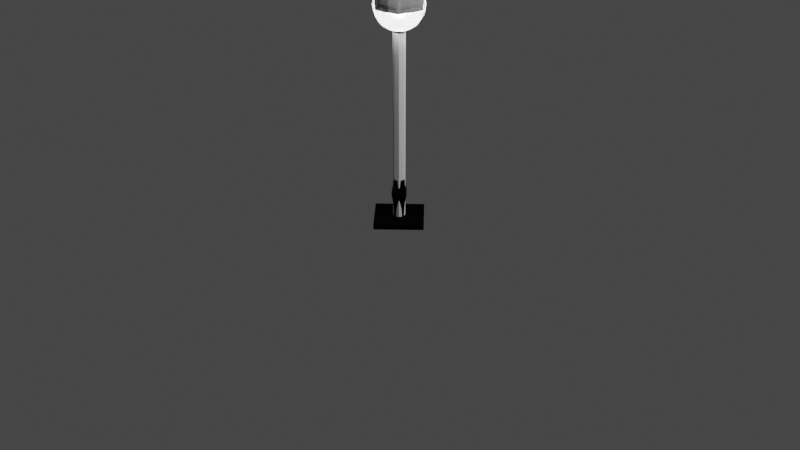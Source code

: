 # Source: Farol02.blend  (saved by Blender 3.6.13; exported with 4.5.12 LTS)
import bpy
from mathutils import Matrix  # noqa: F401  (used for matrix-valued properties, if any)

bpy.ops.wm.read_factory_settings(use_empty=True)
scene = bpy.context.scene
scene.name = 'Scene'

# ---- collections
col_collection = bpy.data.collections.new('Collection'); scene.collection.children.link(col_collection)
col_farol = bpy.data.collections.new('Farol'); scene.collection.children.link(col_farol)

# ---- materials (node trees are filled in below, after node groups)
mat_baseyposte = bpy.data.materials.new('BaseYPoste')
mat_baseyposte.alpha_threshold = 0.0
mat_baseyposte.use_transparent_shadow = False
mat_baseyposte.roughness = 0.5
mat_baseyposte.line_color = (0.0, 0.0, 0.0, 1.0)
mat_base_farol = bpy.data.materials.new('Base_Farol')
mat_base_farol.use_transparent_shadow = False
mat_vidrio = bpy.data.materials.new('Vidrio')
mat_vidrio.use_transparent_shadow = False
mat_vidrio.use_raytrace_refraction = True
mat_vidrio.use_screen_refraction = True
mat_vidrio.thickness_mode = 'SLAB'

# ---- material node trees
mat_baseyposte.use_nodes = True; mat_baseyposte.node_tree.nodes.clear()
_N = mat_baseyposte.node_tree.nodes; _L = mat_baseyposte.node_tree.links
n0 = _N.new('ShaderNodeOutputMaterial'); n0.name = 'Material Output'; n0.location = (300, 300)
n1 = _N.new('ShaderNodeBsdfPrincipled'); n1.name = 'Principled BSDF'; n1.location = (10, 300)
n1.distribution = 'GGX'
n1.subsurface_method = 'RANDOM_WALK_SKIN'
n1.inputs[0].default_value = (0.0, 0.0, 0.0, 1.0)
n1.inputs[1].default_value = 0.5
n1.inputs[3].default_value = 1.45
n1.inputs[13].default_value = 0.2
n1.inputs[27].default_value = (0.0, 0.0, 0.0, 1.0)
n1.inputs[28].default_value = 1.0
_L.new(n1.outputs[0], n0.inputs[0])
n0.is_active_output = True
mat_base_farol.use_nodes = True; mat_base_farol.node_tree.nodes.clear()
_N = mat_base_farol.node_tree.nodes; _L = mat_base_farol.node_tree.links
n0 = _N.new('ShaderNodeBsdfPrincipled'); n0.name = 'Principled BSDF'; n0.location = (10, 300)
n0.distribution = 'GGX'
n0.subsurface_method = 'RANDOM_WALK_SKIN'
n0.inputs[0].default_value = (0.0, 0.0, 0.0, 1.0)
n0.inputs[1].default_value = 0.9724
n0.inputs[3].default_value = 1.45
n0.inputs[13].default_value = 0.2
n0.inputs[27].default_value = (0.0, 0.0, 0.0, 1.0)
n0.inputs[28].default_value = 1.0
n1 = _N.new('ShaderNodeOutputMaterial'); n1.name = 'Material Output'; n1.location = (300, 300)
_L.new(n0.outputs[0], n1.inputs[0])
n1.is_active_output = True
mat_vidrio.use_nodes = True; mat_vidrio.node_tree.nodes.clear()
_N = mat_vidrio.node_tree.nodes; _L = mat_vidrio.node_tree.links
n0 = _N.new('ShaderNodeBsdfPrincipled'); n0.name = 'Principled BSDF'; n0.location = (10, 300)
n0.distribution = 'GGX'
n0.subsurface_method = 'RANDOM_WALK_SKIN'
n0.inputs[0].default_value = (1.0, 1.0, 1.0, 1.0)
n0.inputs[2].default_value = 0.0
n0.inputs[3].default_value = 1.45
n0.inputs[13].default_value = 0.0
n0.inputs[18].default_value = 0.75
n0.inputs[20].default_value = 0.02
n0.inputs[27].default_value = (0.0, 0.0, 0.0, 1.0)
n0.inputs[28].default_value = 1.0
n1 = _N.new('ShaderNodeOutputMaterial'); n1.name = 'Material Output'; n1.location = (300, 300)
n2 = _N.new('ShaderNodeValue'); n2.name = 'Value'; n2.location = (300, 140)
n2.outputs[0].default_value = 0.0
_L.new(n0.outputs[0], n1.inputs[0])
_L.new(n2.outputs[0], n1.inputs[3])
n1.is_active_output = True

# ---- world
world_world = bpy.data.worlds.new('World'); scene.world = world_world
world_world.use_nodes = True; world_world.node_tree.nodes.clear()
_N = world_world.node_tree.nodes; _L = world_world.node_tree.links
n0 = _N.new('ShaderNodeOutputWorld'); n0.name = 'World Output'; n0.location = (300, 300)
n1 = _N.new('ShaderNodeBackground'); n1.name = 'Background'; n1.location = (10, 300)
n1.inputs[0].default_value = (0.05088, 0.05088, 0.05088, 1.0)
_L.new(n1.outputs[0], n0.inputs[0])
n0.is_active_output = True
world_world.color = (0.05088, 0.05088, 0.05088)
world_world.use_sun_shadow = False
world_world.sun_shadow_jitter_overblur = 0.0

# ---- cameras
cam_camera = bpy.data.cameras.new('Camera')
cam_camera.clip_end = 100.0
cam_camera.ortho_scale = 7.314

# ---- lights
light_light = bpy.data.lights.new('Light', 'POINT')
light_light.transmission_factor = 0.0
light_light.energy = 1000.0
light_light.shadow_soft_size = 0.1
light_light.shadow_maximum_resolution = 0.006
light_light.use_absolute_resolution = True
light_point = bpy.data.lights.new('Point', 'POINT')
light_point.transmission_factor = 0.0
light_point.use_shadow = False
light_point.energy = 40.0
light_point.shadow_maximum_resolution = 0.006
light_point.use_absolute_resolution = True

# ---- meshes
me_cube = bpy.data.meshes.new('Cube')
me_cube.from_pydata([(0.0, 0.3536, 0.0), (0.3536, 0.0, 0.05), (-0.3536, 0.0, 0.0), (0.0, -0.3536, 0.0), (0.3536, 0.0, 0.0), (0.0, 0.3536, 0.05), (0.0, -0.3536, 0.05), (-0.3536, 0.0, 0.05)], [], [(2, 0, 4, 3), (3, 6, 7, 2), (0, 5, 1, 4), (4, 1, 6, 3), (2, 7, 5, 0), (7, 6, 1, 5)])
_uv = me_cube.uv_layers.new(name='UVMap')
_uv.uv.foreach_set('vector', [0.125, 0.5, 0.375, 0.5, 0.375, 0.75, 0.125, 0.75, 0.125, 0.75, 0.125, 0.75, 0.125, 0.5, 0.125, 0.5, 0.375, 0.5, 0.375, 0.5, 0.375, 0.75, 0.375, 0.75, 0.375, 0.75, 0.375, 0.75, 0.125, 0.75, 0.125, 0.75, 0.125, 0.5, 0.125, 0.5, 0.375, 0.5, 0.375, 0.5, 0.125, 0.5, 0.125, 0.75, 0.375, 0.75, 0.375, 0.5])
me_cube.materials.append(mat_baseyposte)
me_cube.use_mirror_vertex_groups = False
me_cube.update()
me_circle_001 = bpy.data.meshes.new('Circle.001')
me_circle_001.from_pydata([(-1.397e-09, 0.0625, 0.0), (-0.04419, 0.04419, 0.0), (-0.0625, 0.0, 0.0), (-0.04419, -0.04419, 0.0), (-1.397e-09, -0.0625, 0.0), (0.04419, -0.04419, 0.0), (0.0625, 0.0, 0.0), (0.04419, 0.04419, 0.0), (-1.397e-09, 0.0625, 2.0), (-0.04419, 0.04419, 2.0), (-0.0625, 0.0, 2.0), (-0.04419, -0.04419, 2.0), (-1.397e-09, -0.0625, 2.0), (0.04419, -0.04419, 2.0), (0.0625, 0.0, 2.0), (0.04419, 0.04419, 2.0), (-1.676e-09, 0.075, 2.0), (-0.05303, 0.05303, 2.0), (-0.075, 0.0, 2.0), (-0.05303, -0.05303, 2.0), (-1.676e-09, -0.075, 2.0), (0.05303, -0.05303, 2.0), (0.075, 0.0, 2.0), (0.05303, 0.05303, 2.0), (-1.676e-09, 0.075, 2.05), (-0.05303, 0.05303, 2.05), (-0.075, 0.0, 2.05), (-0.05303, -0.05303, 2.05), (-1.676e-09, -0.075, 2.05), (0.05303, -0.05303, 2.05), (0.075, 0.0, 2.05), (0.05303, 0.05303, 2.05), (-6.054e-10, 0.0375, 2.075), (-0.02652, 0.02652, 2.075), (-0.0375, 0.0, 2.075), (-0.02652, -0.02652, 2.075), (-6.054e-10, -0.0375, 2.075), (0.02652, -0.02652, 2.075), (0.0375, 0.0, 2.075), (0.02652, 0.02652, 2.075), (-6.054e-10, 0.0375, 2.125), (-0.02652, 0.02652, 2.125), (-0.0375, 0.0, 2.125), (-0.02652, -0.02652, 2.125), (-6.054e-10, -0.0375, 2.125), (0.02652, -0.02652, 2.125), (0.0375, 0.0, 2.125), (0.02652, 0.02652, 2.125), (-1.863e-09, 0.09375, 2.175), (-0.06629, 0.06629, 2.175), (-0.09375, 0.0, 2.175), (-0.06629, -0.06629, 2.175), (-1.863e-09, -0.09375, 2.175), (0.06629, -0.06629, 2.175), (0.09375, 0.0, 2.175), (0.06629, 0.06629, 2.175)], [], [(2, 10, 9, 1), (7, 15, 14, 6), (5, 13, 12, 4), (3, 11, 10, 2), (1, 9, 8, 0), (0, 8, 15, 7), (6, 14, 13, 5), (4, 12, 11, 3), (1, 0, 7, 6, 5, 4, 3, 2), (14, 15, 23, 22), (12, 13, 21, 20), (10, 11, 19, 18), (8, 9, 17, 16), (15, 8, 16, 23), (13, 14, 22, 21), (11, 12, 20, 19), (9, 10, 18, 17), (22, 23, 31, 30), (20, 21, 29, 28), (18, 19, 27, 26), (16, 17, 25, 24), (23, 16, 24, 31), (21, 22, 30, 29), (19, 20, 28, 27), (17, 18, 26, 25), (27, 28, 36, 35), (25, 26, 34, 33), (30, 31, 39, 38), (28, 29, 37, 36), (26, 27, 35, 34), (24, 25, 33, 32), (31, 24, 32, 39), (29, 30, 38, 37), (39, 32, 40, 47), (37, 38, 46, 45), (35, 36, 44, 43), (33, 34, 42, 41), (38, 39, 47, 46), (36, 37, 45, 44), (34, 35, 43, 42), (32, 33, 41, 40), (40, 41, 49, 48), (47, 40, 48, 55), (45, 46, 54, 53), (43, 44, 52, 51), (41, 42, 50, 49), (46, 47, 55, 54), (44, 45, 53, 52), (42, 43, 51, 50), (49, 50, 51, 52, 53, 54, 55, 48)])
_uv = me_circle_001.uv_layers.new(name='UVMap')
_uv.uv.foreach_set('vector', [0.0, 0.0, 0.0, 0.0, 0.0, 0.0, 0.0, 0.0, 0.0, 0.0, 0.0, 0.0, 0.0, 0.0, 0.0, 0.0, 0.0, 0.0, 0.0, 0.0, 0.0, 0.0, 0.0, 0.0, 0.0, 0.0, 0.0, 0.0, 0.0, 0.0, 0.0, 0.0, 0.0, 0.0, 0.0, 0.0, 0.0, 0.0, 0.0, 0.0, 0.0, 0.0, 0.0, 0.0, 0.0, 0.0, 0.0, 0.0, 0.0, 0.0, 0.0, 0.0, 0.0, 0.0, 0.0, 0.0, 0.0, 0.0, 0.0, 0.0, 0.0, 0.0, 0.0, 0.0, 0.0, 0.0, 0.0, 0.0, 0.0, 0.0, 0.0, 0.0, 0.0, 0.0, 0.0, 0.0, 0.0, 0.0, 0.0, 0.0, 0.0, 0.0, 0.0, 0.0, 0.0, 0.0, 0.0, 0.0, 0.0, 0.0, 0.0, 0.0, 0.0, 0.0, 0.0, 0.0, 0.0, 0.0, 0.0, 0.0, 0.0, 0.0, 0.0, 0.0, 0.0, 0.0, 0.0, 0.0, 0.0, 0.0, 0.0, 0.0, 0.0, 0.0, 0.0, 0.0, 0.0, 0.0, 0.0, 0.0, 0.0, 0.0, 0.0, 0.0, 0.0, 0.0, 0.0, 0.0, 0.0, 0.0, 0.0, 0.0, 0.0, 0.0, 0.0, 0.0, 0.0, 0.0, 0.0, 0.0, 0.0, 0.0, 0.0, 0.0, 0.0, 0.0, 0.0, 0.0, 0.0, 0.0, 0.0, 0.0, 0.0, 0.0, 0.0, 0.0, 0.0, 0.0, 0.0, 0.0, 0.0, 0.0, 0.0, 0.0, 0.0, 0.0, 0.0, 0.0, 0.0, 0.0, 0.0, 0.0, 0.0, 0.0, 0.0, 0.0, 0.0, 0.0, 0.0, 0.0, 0.0, 0.0, 0.0, 0.0, 0.0, 0.0, 0.0, 0.0, 0.0, 0.0, 0.0, 0.0, 0.0, 0.0, 0.0, 0.0, 0.0, 0.0, 0.0, 0.0, 0.0, 0.0, 0.0, 0.0, 0.0, 0.0, 0.0, 0.0, 0.0, 0.0, 0.0, 0.0, 0.0, 0.0, 0.0, 0.0, 0.0, 0.0, 0.0, 0.0, 0.0, 0.0, 0.0, 0.0, 0.0, 0.0, 0.0, 0.0, 0.0, 0.0, 0.0, 0.0, 0.0, 0.0, 0.0, 0.0, 0.0, 0.0, 0.0, 0.0, 0.0, 0.0, 0.0, 0.0, 0.0, 0.0, 0.0, 0.0, 0.0, 0.0, 0.0, 0.0, 0.0, 0.0, 0.0, 0.0, 0.0, 0.0, 0.0, 0.0, 0.0, 0.0, 0.0, 0.0, 0.0, 0.0, 0.0, 0.0, 0.0, 0.0, 0.0, 0.0, 0.0, 0.0, 0.0, 0.0, 0.0, 0.0, 0.0, 0.0, 0.0, 0.0, 0.0, 0.0, 0.0, 0.0, 0.0, 0.0, 0.0, 0.0, 0.0, 0.0, 0.0, 0.0, 0.0, 0.0, 0.0, 0.0, 0.0, 0.0, 0.0, 0.0, 0.0, 0.0, 0.0, 0.0, 0.0, 0.0, 0.0, 0.0, 0.0, 0.0, 0.0, 0.0, 0.0, 0.0, 0.0, 0.0, 0.0, 0.0, 0.0, 0.0, 0.0, 0.0, 0.0, 0.0, 0.0, 0.0, 0.0, 0.0, 0.0, 0.0, 0.0, 0.0, 0.0, 0.0, 0.0, 0.0, 0.0, 0.0, 0.0, 0.0, 0.0, 0.0, 0.0, 0.0, 0.0, 0.0, 0.0, 0.0, 0.0, 0.0, 0.0, 0.0, 0.0, 0.0, 0.0, 0.0, 0.0, 0.0, 0.0, 0.0, 0.0, 0.0, 0.0, 0.0, 0.0, 0.0, 0.0, 0.0, 0.0, 0.0, 0.0, 0.0, 0.0, 0.0, 0.0, 0.0, 0.0, 0.0, 0.0, 0.0, 0.0, 0.0, 0.0, 0.0, 0.0, 0.0, 0.0, 0.0, 0.0, 0.0, 0.0, 0.0, 0.0, 0.0, 0.0, 0.0, 0.0, 0.0, 0.0, 0.0, 0.0, 0.0, 0.0, 0.0, 0.0, 0.0, 0.0, 0.0, 0.0, 0.0, 0.0, 0.0, 0.0, 0.0])
me_circle_001.update()
me_cube_001 = bpy.data.meshes.new('Cube.001')
me_cube_001.from_pydata([(0.1289, 0.1036, 2.195), (-0.1036, 0.1289, 2.195), (-0.1036, -0.1289, 2.195), (0.1036, -0.1289, 2.195), (0.1836, 0.1583, 2.545), (-0.1583, 0.1836, 2.545), (-0.1583, -0.1836, 2.545), (0.1583, -0.1836, 2.545), (0.2344, 0.2344, 2.57), (-0.2344, 0.2344, 2.57), (-0.2344, -0.2344, 2.57), (0.2344, -0.2344, 2.57), (0.2461, 0.2461, 2.62), (-0.2461, 0.2461, 2.62), (-0.2461, -0.2461, 2.62), (0.2461, -0.2461, 2.62), (0.1846, 0.1846, 2.62), (-0.1846, 0.1846, 2.62), (-0.1846, -0.1846, 2.62), (0.1846, -0.1846, 2.62), (0.0, 0.0, 2.92), (-0.09229, 0.09229, 2.72), (-0.06152, 0.06152, 2.82), (0.06152, 0.06152, 2.82), (0.09229, 0.09229, 2.72), (0.09229, -0.09229, 2.72), (0.06152, -0.06152, 2.82), (-0.06152, -0.06152, 2.82), (-0.09229, -0.09229, 2.72), (-0.01538, 0.01538, 2.87), (0.01538, -0.01538, 2.87), (0.01538, 0.01538, 2.87), (-0.01538, -0.01538, 2.87), (-0.1289, -0.1036, 2.195), (0.1289, -0.1036, 2.195), (-0.1836, -0.1583, 2.545), (0.1836, -0.1583, 2.545), (0.125, -0.125, 2.17), (0.1036, 0.1289, 2.195), (0.1875, -0.1875, 2.57), (0.1583, 0.1836, 2.545), (0.125, 0.125, 2.17), (-0.1289, 0.1036, 2.195), (0.1875, 0.1875, 2.57), (-0.1836, 0.1583, 2.545), (-0.125, 0.125, 2.17), (-0.125, -0.125, 2.17), (-0.1875, 0.1875, 2.57), (-0.1875, -0.1875, 2.57), (-0.1039, -0.1039, 2.199), (0.1039, -0.1039, 2.199), (-0.1586, -0.1586, 2.549), (0.1586, -0.1586, 2.549), (0.1039, 0.1039, 2.199), (0.1586, 0.1586, 2.549), (-0.1039, 0.1039, 2.199), (-0.1586, 0.1586, 2.549)], [], [(45, 41, 37, 46), (39, 43, 8, 11), (38, 1, 55, 53), (7, 6, 51, 52), (34, 0, 53, 50), (2, 3, 50, 49), (43, 47, 9, 8), (48, 39, 11, 10), (47, 48, 10, 9), (10, 11, 15, 14), (9, 10, 14, 13), (11, 8, 12, 15), (8, 9, 13, 12), (15, 12, 16, 19), (12, 13, 17, 16), (14, 15, 19, 18), (13, 14, 18, 17), (31, 29, 20), (32, 30, 20), (29, 32, 20), (30, 31, 20), (19, 16, 24, 25), (25, 24, 23, 26), (17, 18, 28, 21), (21, 28, 27, 22), (18, 19, 25, 28), (28, 25, 26, 27), (16, 17, 21, 24), (24, 21, 22, 23), (26, 23, 31, 30), (22, 27, 32, 29), (27, 26, 30, 32), (23, 22, 29, 31), (3, 2, 46, 37), (6, 7, 39, 48), (2, 6, 48, 46), (7, 3, 37, 39), (0, 34, 37, 41), (36, 4, 43, 39), (34, 36, 39, 37), (4, 0, 41, 43), (1, 38, 41, 45), (40, 5, 47, 43), (5, 1, 45, 47), (38, 40, 43, 41), (33, 42, 45, 46), (44, 35, 48, 47), (35, 33, 46, 48), (42, 44, 47, 45), (50, 52, 51, 49), (49, 51, 56, 55), (53, 54, 52, 50), (55, 56, 54, 53), (4, 36, 52, 54), (42, 33, 49, 55), (6, 2, 49, 51), (5, 40, 54, 56), (36, 34, 50, 52), (35, 44, 56, 51), (3, 7, 52, 50), (1, 5, 56, 55), (0, 4, 54, 53), (33, 35, 51, 49), (40, 38, 53, 54), (44, 42, 55, 56), (49, 50, 53, 55), (56, 54, 52, 51)])
_uv = me_cube_001.uv_layers.new(name='UVMap')
_uv.uv.foreach_set('vector', [0.125, 0.5, 0.375, 0.5, 0.375, 0.75, 0.125, 0.75, 0.375, 0.75, 0.375, 0.5, 0.375, 0.5, 0.375, 0.75, 0.3517, 0.5, 0.1483, 0.5, 0.1483, 0.5, 0.3517, 0.5, 0.3571, 0.75, 0.1429, 0.75, 0.1429, 0.75, 0.3571, 0.75, 0.375, 0.7267, 0.375, 0.5233, 0.375, 0.5233, 0.375, 0.7267, 0.1483, 0.75, 0.3517, 0.75, 0.3517, 0.75, 0.1483, 0.75, 0.375, 0.5, 0.125, 0.5, 0.125, 0.5, 0.375, 0.5, 0.125, 0.75, 0.375, 0.75, 0.375, 0.75, 0.125, 0.75, 0.125, 0.5, 0.125, 0.75, 0.125, 0.75, 0.125, 0.5, 0.125, 0.75, 0.375, 0.75, 0.375, 0.75, 0.125, 0.75, 0.125, 0.5, 0.125, 0.75, 0.125, 0.75, 0.125, 0.5, 0.375, 0.75, 0.375, 0.5, 0.375, 0.5, 0.375, 0.75, 0.375, 0.5, 0.125, 0.5, 0.125, 0.5, 0.375, 0.5, 0.375, 0.75, 0.375, 0.5, 0.375, 0.5, 0.375, 0.75, 0.375, 0.5, 0.125, 0.5, 0.125, 0.5, 0.375, 0.5, 0.125, 0.75, 0.375, 0.75, 0.375, 0.75, 0.125, 0.75, 0.125, 0.5, 0.125, 0.75, 0.125, 0.75, 0.125, 0.5, 0.375, 0.5, 0.125, 0.5, 0.375, 0.5, 0.125, 0.75, 0.375, 0.75, 0.125, 0.75, 0.125, 0.5, 0.125, 0.75, 0.125, 0.5, 0.375, 0.75, 0.375, 0.5, 0.375, 0.75, 0.375, 0.75, 0.375, 0.5, 0.375, 0.5, 0.375, 0.75, 0.375, 0.75, 0.375, 0.5, 0.375, 0.5, 0.375, 0.75, 0.125, 0.5, 0.125, 0.75, 0.125, 0.75, 0.125, 0.5, 0.125, 0.5, 0.125, 0.75, 0.125, 0.75, 0.125, 0.5, 0.125, 0.75, 0.375, 0.75, 0.375, 0.75, 0.125, 0.75, 0.125, 0.75, 0.375, 0.75, 0.375, 0.75, 0.125, 0.75, 0.375, 0.5, 0.125, 0.5, 0.125, 0.5, 0.375, 0.5, 0.375, 0.5, 0.125, 0.5, 0.125, 0.5, 0.375, 0.5, 0.375, 0.75, 0.375, 0.5, 0.375, 0.5, 0.375, 0.75, 0.125, 0.5, 0.125, 0.75, 0.125, 0.75, 0.125, 0.5, 0.125, 0.75, 0.375, 0.75, 0.375, 0.75, 0.125, 0.75, 0.375, 0.5, 0.125, 0.5, 0.125, 0.5, 0.375, 0.5, 0.3517, 0.75, 0.1483, 0.75, 0.125, 0.75, 0.375, 0.75, 0.1429, 0.75, 0.3571, 0.75, 0.375, 0.75, 0.125, 0.75, 0.1483, 0.75, 0.1429, 0.75, 0.125, 0.75, 0.125, 0.75, 0.3571, 0.75, 0.3517, 0.75, 0.375, 0.75, 0.375, 0.75, 0.375, 0.5233, 0.375, 0.7267, 0.375, 0.75, 0.375, 0.5, 0.375, 0.7321, 0.375, 0.5179, 0.375, 0.5, 0.375, 0.75, 0.375, 0.7267, 0.375, 0.7321, 0.375, 0.75, 0.375, 0.75, 0.375, 0.5179, 0.375, 0.5233, 0.375, 0.5, 0.375, 0.5, 0.1483, 0.5, 0.3517, 0.5, 0.375, 0.5, 0.125, 0.5, 0.3571, 0.5, 0.1429, 0.5, 0.125, 0.5, 0.375, 0.5, 0.1429, 0.5, 0.1483, 0.5, 0.125, 0.5, 0.125, 0.5, 0.3517, 0.5, 0.3571, 0.5, 0.375, 0.5, 0.375, 0.5, 0.125, 0.7267, 0.125, 0.5233, 0.125, 0.5, 0.125, 0.75, 0.125, 0.5179, 0.125, 0.7321, 0.125, 0.75, 0.125, 0.5, 0.125, 0.7321, 0.125, 0.7267, 0.125, 0.75, 0.125, 0.75, 0.125, 0.5233, 0.125, 0.5179, 0.125, 0.5, 0.125, 0.5, 0.3517, 0.75, 0.3571, 0.75, 0.1429, 0.75, 0.1483, 0.75, 0.125, 0.7267, 0.125, 0.7321, 0.125, 0.5179, 0.125, 0.5233, 0.375, 0.5233, 0.375, 0.5179, 0.375, 0.7321, 0.375, 0.7267, 0.1483, 0.5, 0.1429, 0.5, 0.3571, 0.5, 0.3517, 0.5, 0.375, 0.5179, 0.375, 0.7321, 0.375, 0.7321, 0.375, 0.5179, 0.125, 0.5233, 0.125, 0.7267, 0.125, 0.7267, 0.125, 0.5233, 0.1429, 0.75, 0.1483, 0.75, 0.1483, 0.75, 0.1429, 0.75, 0.1429, 0.5, 0.3571, 0.5, 0.3571, 0.5, 0.1429, 0.5, 0.375, 0.7321, 0.375, 0.7267, 0.375, 0.7267, 0.375, 0.7321, 0.125, 0.7321, 0.125, 0.5179, 0.125, 0.5179, 0.125, 0.7321, 0.3517, 0.75, 0.3571, 0.75, 0.3571, 0.75, 0.3517, 0.75, 0.1483, 0.5, 0.1429, 0.5, 0.1429, 0.5, 0.1483, 0.5, 0.375, 0.5233, 0.375, 0.5179, 0.375, 0.5179, 0.375, 0.5233, 0.125, 0.7267, 0.125, 0.7321, 0.125, 0.7321, 0.125, 0.7267, 0.3571, 0.5, 0.3517, 0.5, 0.3517, 0.5, 0.3571, 0.5, 0.125, 0.5179, 0.125, 0.5233, 0.125, 0.5233, 0.125, 0.5179, 0.0, 0.0, 0.0, 0.0, 0.0, 0.0, 0.0, 0.0, 0.0, 0.0, 0.0, 0.0, 0.0, 0.0, 0.0, 0.0])
me_cube_001.materials.append(mat_baseyposte)
me_cube_001.use_mirror_vertex_groups = False
me_cube_001.update()
me_cube_003 = bpy.data.meshes.new('Cube.003')
me_cube_003.from_pydata([(0.0, 0.3536, 0.0), (0.07071, 0.0, 0.05), (-0.3536, 0.0, 0.0), (0.0, -0.3536, 0.0), (0.3536, 0.0, 0.0), (0.0, 0.07071, 0.05), (0.0, -0.07071, 0.05), (-0.07071, 0.0, 0.05), (-1.034e-09, 0.04625, 0.025), (-0.0327, 0.0327, 0.025), (-0.04625, 0.0, 0.025), (-0.0327, -0.0327, 0.025), (-1.034e-09, -0.04625, 0.025), (0.0327, -0.0327, 0.025), (0.04625, 0.0, 0.025), (0.0327, 0.0327, 0.025), (-1.034e-09, 0.04625, 1.8), (-0.0327, 0.0327, 1.8), (-0.04625, 0.0, 1.8), (-0.0327, -0.0327, 1.8), (-1.034e-09, -0.04625, 1.8), (0.0327, -0.0327, 1.8), (0.04625, 0.0, 1.8), (0.0327, 0.0327, 1.8), (-1.241e-09, 0.0555, 1.8), (-0.03924, 0.03924, 1.8), (-0.0555, 0.0, 1.8), (-0.03924, -0.03924, 1.8), (-1.241e-09, -0.0555, 1.8), (0.03924, -0.03924, 1.8), (0.0555, 0.0, 1.8), (0.03924, 0.03924, 1.8), (-1.241e-09, 0.0555, 1.85), (-0.03924, 0.03924, 1.85), (-0.0555, 0.0, 1.85), (-0.03924, -0.03924, 1.85), (-1.241e-09, -0.0555, 1.85), (0.03924, -0.03924, 1.85), (0.0555, 0.0, 1.85), (0.03924, 0.03924, 1.85), (-6.054e-10, 0.0375, 1.875), (-0.02652, 0.02652, 1.875), (-0.0375, 0.0, 1.875), (-0.02652, -0.02652, 1.875), (-6.054e-10, -0.0375, 1.875), (0.02652, -0.02652, 1.875), (0.0375, 0.0, 1.875), (0.02652, 0.02652, 1.875), (-6.054e-10, 0.0375, 1.925), (-0.02652, 0.02652, 1.925), (-0.0375, 0.0, 1.925), (-0.02652, -0.02652, 1.925), (-6.054e-10, -0.0375, 1.925), (0.02652, -0.02652, 1.925), (0.0375, 0.0, 1.925), (0.02652, 0.02652, 1.925), (-1.863e-09, 0.09375, 1.975), (-0.06629, 0.06629, 1.975), (-0.09375, 0.0, 1.975), (-0.06629, -0.06629, 1.975), (-1.863e-09, -0.09375, 1.975), (0.06629, -0.06629, 1.975), (0.09375, 0.0, 1.975), (0.06629, 0.06629, 1.975), (-3.027e-10, 0.01875, 1.985), (-0.01326, 0.01326, 1.985), (-0.01875, 0.0, 1.985), (-0.01326, -0.01326, 1.985), (-3.027e-10, -0.01875, 1.985), (0.01326, -0.01326, 1.985), (0.01875, 0.0, 1.985), (0.01326, 0.01326, 1.985), (-3.027e-10, 0.01875, 2.035), (-0.01326, 0.01326, 2.035), (-0.01875, 0.0, 2.035), (-0.01326, -0.01326, 2.035), (-3.027e-10, -0.01875, 2.035), (0.01326, -0.01326, 2.035), (0.01875, 0.0, 2.035), (0.01326, 0.01326, 2.035), (0.3536, 0.0, 0.05), (0.0, 0.3536, 0.05), (0.0, -0.3536, 0.05), (-0.3536, 0.0, 0.05), (0.1061, 0.0, 0.3), (0.0, 0.1061, 0.3), (0.0, -0.1061, 0.3), (-0.1061, 0.0, 0.3), (0.0, 0.08353, 0.375), (0.08353, 0.0, 0.375), (0.0, -0.08353, 0.375), (-0.08353, 0.0, 0.375), (0.07425, 0.0, 0.1333), (0.08485, 0.0, 0.2167), (0.0, -0.08485, 0.2167), (0.0, -0.07425, 0.1333), (-0.07425, 0.0, 0.1333), (-0.08485, 0.0, 0.2167), (0.0, 0.08485, 0.2167), (0.0, 0.07425, 0.1333), (0.07248, 4.657e-10, 0.45), (0.07981, 0.0, 0.445), (0.0, 0.07981, 0.445), (-4.657e-10, 0.07248, 0.45), (4.657e-10, -0.07248, 0.45), (0.0, -0.07981, 0.445), (-0.07981, 0.0, 0.445), (-0.07248, -4.657e-10, 0.45), (2.235e-08, 0.04877, 2.45), (2.235e-08, 0.09567, 2.436), (2.235e-08, 0.1768, 2.382), (2.235e-08, 0.231, 2.301), (2.235e-08, 0.2452, 2.254), (2.235e-08, 0.2452, 2.156), (2.235e-08, 0.2079, 2.066), (2.235e-08, 0.1389, 1.997), (2.235e-08, 0.09567, 1.974), (2.235e-08, 0.04877, 1.96), (0.01866, 0.04506, 2.45), (0.03661, 0.08839, 2.436), (0.05315, 0.1283, 2.413), (0.06765, 0.1633, 2.382), (0.07955, 0.192, 2.344), (0.08839, 0.2134, 2.301), (0.09383, 0.2265, 2.254), (0.09567, 0.231, 2.205), (0.09383, 0.2265, 2.156), (0.08839, 0.2134, 2.109), (0.07955, 0.192, 2.066), (0.06765, 0.1633, 2.028), (0.05315, 0.1283, 1.997), (0.03661, 0.08839, 1.974), (0.01866, 0.04506, 1.96), (0.03449, 0.03449, 2.45), (0.06765, 0.06765, 2.436), (0.09821, 0.09821, 2.413), (0.125, 0.125, 2.382), (0.147, 0.147, 2.344), (0.1633, 0.1633, 2.301), (0.1734, 0.1734, 2.254), (0.1768, 0.1768, 2.205), (0.1734, 0.1734, 2.156), (0.1633, 0.1633, 2.109), (0.147, 0.147, 2.066), (0.125, 0.125, 2.028), (0.09821, 0.09821, 1.997), (0.06765, 0.06765, 1.974), (0.03449, 0.03449, 1.96), (0.04506, 0.01866, 2.45), (0.08839, 0.03661, 2.436), (0.1283, 0.05315, 2.413), (0.1633, 0.06765, 2.382), (0.192, 0.07955, 2.344), (0.2134, 0.08839, 2.301), (0.2265, 0.09383, 2.254), (0.231, 0.09567, 2.205), (0.2265, 0.09383, 2.156), (0.2134, 0.08839, 2.109), (0.192, 0.07955, 2.066), (0.1633, 0.06765, 2.028), (0.1283, 0.05315, 1.997), (0.08839, 0.03661, 1.974), (0.04506, 0.01866, 1.96), (0.04877, -3.539e-08, 2.45), (0.09567, -3.353e-08, 2.436), (0.1389, -4.098e-08, 2.413), (0.1768, -4.47e-08, 2.382), (0.2079, -4.47e-08, 2.344), (0.231, -5.215e-08, 2.301), (0.2452, -5.96e-08, 2.254), (0.25, -5.96e-08, 2.205), (0.2452, -5.96e-08, 2.156), (0.231, -5.215e-08, 2.109), (0.2079, -4.47e-08, 2.066), (0.1768, -4.47e-08, 2.028), (0.1389, -4.098e-08, 1.997), (0.09567, -3.353e-08, 1.974), (0.04877, -3.539e-08, 1.96), (0.04506, -0.01866, 2.45), (0.08839, -0.03661, 2.436), (0.1283, -0.05315, 2.413), (0.1633, -0.06765, 2.382), (0.192, -0.07955, 2.344), (0.2134, -0.08839, 2.301), (0.2265, -0.09383, 2.254), (0.231, -0.09567, 2.205), (0.2265, -0.09383, 2.156), (0.2134, -0.08839, 2.109), (0.192, -0.07955, 2.066), (0.1633, -0.06765, 2.028), (0.1283, -0.05315, 1.997), (0.08839, -0.03661, 1.974), (0.04506, -0.01866, 1.96), (0.03449, -0.03449, 2.45), (0.06765, -0.06765, 2.436), (0.09821, -0.09821, 2.413), (0.125, -0.125, 2.382), (0.147, -0.147, 2.344), (0.1633, -0.1633, 2.301), (0.1734, -0.1734, 2.254), (0.1768, -0.1768, 2.205), (0.1734, -0.1734, 2.156), (0.1633, -0.1633, 2.109), (0.147, -0.147, 2.066), (0.125, -0.125, 2.028), (0.09821, -0.09821, 1.997), (0.06765, -0.06765, 1.974), (0.03449, -0.03449, 1.96), (0.01866, -0.04506, 2.45), (0.03661, -0.08839, 2.436), (0.05315, -0.1283, 2.413), (0.06765, -0.1633, 2.382), (0.07955, -0.192, 2.344), (0.08839, -0.2134, 2.301), (0.09383, -0.2265, 2.254), (0.09567, -0.231, 2.205), (0.09383, -0.2265, 2.156), (0.08839, -0.2134, 2.109), (0.07955, -0.192, 2.066), (0.06765, -0.1633, 2.028), (0.05315, -0.1283, 1.997), (0.03661, -0.08839, 1.974), (0.01866, -0.04506, 1.96), (5.588e-09, -0.04877, 2.45), (-7.451e-09, -0.09567, 2.436), (-1.49e-08, -0.1389, 2.413), (-3.353e-08, -0.1768, 2.382), (-2.235e-08, -0.2079, 2.344), (-3.725e-08, -0.231, 2.301), (-4.47e-08, -0.2452, 2.254), (-6.706e-08, -0.25, 2.205), (-4.47e-08, -0.2452, 2.156), (-3.725e-08, -0.231, 2.109), (-2.235e-08, -0.2079, 2.066), (-3.353e-08, -0.1768, 2.028), (-1.49e-08, -0.1389, 1.997), (-7.451e-09, -0.09567, 1.974), (5.588e-09, -0.04877, 1.96), (-0.01866, -0.04506, 2.45), (-0.03661, -0.08839, 2.436), (-0.05315, -0.1283, 2.413), (-0.06765, -0.1633, 2.382), (-0.07955, -0.192, 2.344), (-0.08839, -0.2134, 2.301), (-0.09383, -0.2265, 2.254), (-0.09567, -0.231, 2.205), (-0.09383, -0.2265, 2.156), (-0.08839, -0.2134, 2.109), (-0.07955, -0.192, 2.066), (-0.06765, -0.1633, 2.028), (-0.05315, -0.1283, 1.997), (-0.03661, -0.08839, 1.974), (-0.01866, -0.04506, 1.96), (2.235e-08, -2.235e-08, 1.955), (-0.03449, -0.03449, 2.45), (-0.06765, -0.06765, 2.436), (-0.09821, -0.09821, 2.413), (-0.125, -0.125, 2.382), (-0.147, -0.147, 2.344), (-0.1633, -0.1633, 2.301), (-0.1734, -0.1734, 2.254), (-0.1768, -0.1768, 2.205), (-0.1734, -0.1734, 2.156), (-0.1633, -0.1633, 2.109), (-0.147, -0.147, 2.066), (-0.125, -0.125, 2.028), (-0.09821, -0.09821, 1.997), (-0.06765, -0.06765, 1.974), (-0.03449, -0.03449, 1.96), (-0.04506, -0.01866, 2.45), (-0.08839, -0.03661, 2.436), (-0.1283, -0.05315, 2.413), (-0.1633, -0.06765, 2.382), (-0.192, -0.07955, 2.344), (-0.2134, -0.08839, 2.301), (-0.2265, -0.09383, 2.254), (-0.231, -0.09567, 2.205), (-0.2265, -0.09383, 2.156), (-0.2134, -0.08839, 2.109), (-0.192, -0.07955, 2.066), (-0.1633, -0.06765, 2.028), (-0.1283, -0.05315, 1.997), (-0.08839, -0.03661, 1.974), (-0.04506, -0.01866, 1.96), (2.235e-08, -2.235e-08, 2.455), (-0.04877, -1.863e-09, 2.45), (-0.09567, 2.235e-08, 2.436), (-0.1389, 2.608e-08, 2.413), (-0.1768, 5.96e-08, 2.382), (-0.2079, 5.96e-08, 2.344), (-0.231, 6.706e-08, 2.301), (-0.2452, 7.451e-08, 2.254), (-0.25, 1.043e-07, 2.205), (-0.2452, 7.451e-08, 2.156), (-0.231, 6.706e-08, 2.109), (-0.2079, 5.96e-08, 2.066), (-0.1768, 5.96e-08, 2.028), (-0.1389, 2.608e-08, 1.997), (-0.09567, 2.235e-08, 1.974), (-0.04877, -1.863e-09, 1.96), (-0.04506, 0.01866, 2.45), (-0.08839, 0.03661, 2.436), (-0.1283, 0.05315, 2.413), (-0.1633, 0.06765, 2.382), (-0.192, 0.07955, 2.344), (-0.2134, 0.08839, 2.301), (-0.2265, 0.09383, 2.254), (-0.231, 0.09567, 2.205), (-0.2265, 0.09383, 2.156), (-0.2134, 0.08839, 2.109), (-0.192, 0.07955, 2.066), (-0.1633, 0.06765, 2.028), (-0.1283, 0.05315, 1.997), (-0.08839, 0.03661, 1.974), (-0.04506, 0.01866, 1.96), (-0.03449, 0.03449, 2.45), (-0.06765, 0.06765, 2.436), (-0.09821, 0.09821, 2.413), (-0.125, 0.125, 2.382), (-0.147, 0.147, 2.344), (-0.1633, 0.1633, 2.301), (-0.1734, 0.1734, 2.254), (-0.1768, 0.1768, 2.205), (-0.1734, 0.1734, 2.156), (-0.1633, 0.1633, 2.109), (-0.147, 0.147, 2.066), (-0.125, 0.125, 2.028), (-0.09821, 0.09821, 1.997), (-0.06765, 0.06765, 1.974), (-0.03449, 0.03449, 1.96), (-0.01866, 0.04506, 2.45), (-0.03661, 0.08839, 2.436), (-0.05315, 0.1283, 2.413), (-0.06765, 0.1633, 2.382), (-0.07955, 0.192, 2.344), (-0.08839, 0.2134, 2.301), (-0.09383, 0.2265, 2.254), (-0.09567, 0.231, 2.205), (-0.09383, 0.2265, 2.156), (-0.08839, 0.2134, 2.109), (-0.07955, 0.192, 2.066), (-0.06765, 0.1633, 2.028), (-0.05315, 0.1283, 1.997), (-0.03661, 0.08839, 1.974), (-0.01866, 0.04506, 1.96), (8.196e-08, 0.1389, 2.413), (1.341e-07, 0.2079, 2.344), (1.788e-07, 0.25, 2.205), (1.49e-07, 0.231, 2.109), (1.341e-07, 0.1768, 2.028)], [], [(2, 0, 4, 3), (3, 82, 83, 2), (0, 81, 80, 4), (4, 80, 82, 3), (2, 83, 81, 0), (94, 93, 84, 86), (9, 8, 15, 14, 13, 12, 11, 10), (22, 23, 31, 30), (20, 21, 29, 28), (18, 19, 27, 26), (16, 17, 25, 24), (23, 16, 24, 31), (21, 22, 30, 29), (19, 20, 28, 27), (17, 18, 26, 25), (30, 31, 39, 38), (28, 29, 37, 36), (26, 27, 35, 34), (24, 25, 33, 32), (31, 24, 32, 39), (29, 30, 38, 37), (27, 28, 36, 35), (25, 26, 34, 33), (35, 36, 44, 43), (33, 34, 42, 41), (38, 39, 47, 46), (36, 37, 45, 44), (34, 35, 43, 42), (32, 33, 41, 40), (39, 32, 40, 47), (37, 38, 46, 45), (47, 40, 48, 55), (45, 46, 54, 53), (43, 44, 52, 51), (41, 42, 50, 49), (46, 47, 55, 54), (44, 45, 53, 52), (42, 43, 51, 50), (40, 41, 49, 48), (48, 49, 57, 56), (55, 48, 56, 63), (53, 54, 62, 61), (51, 52, 60, 59), (49, 50, 58, 57), (54, 55, 63, 62), (52, 53, 61, 60), (50, 51, 59, 58), (57, 58, 59, 60, 61, 62, 63, 56), (65, 64, 71, 70, 69, 68, 67, 66), (73, 74, 75, 76, 77, 78, 79, 72), (64, 65, 73, 72), (71, 64, 72, 79), (69, 70, 78, 77), (67, 68, 76, 75), (65, 66, 74, 73), (70, 71, 79, 78), (68, 69, 77, 76), (66, 67, 75, 74), (10, 18, 17, 9), (11, 19, 18, 10), (21, 20, 12, 13), (23, 22, 14, 15), (8, 16, 23, 15), (17, 16, 8, 9), (14, 22, 21, 13), (11, 12, 20, 19), (5, 1, 80, 81), (1, 6, 82, 80), (7, 5, 81, 83), (6, 7, 83, 82), (88, 91, 106, 102), (98, 97, 87, 85), (93, 98, 85, 84), (97, 94, 86, 87), (90, 89, 101, 105), (89, 88, 102, 101), (91, 90, 105, 106), (85, 87, 91, 88), (86, 84, 89, 90), (87, 86, 90, 91), (84, 85, 88, 89), (7, 6, 95, 96), (96, 95, 94, 97), (1, 5, 99, 92), (92, 99, 98, 93), (5, 7, 96, 99), (99, 96, 97, 98), (6, 1, 92, 95), (95, 92, 93, 94), (101, 102, 103, 100), (105, 101, 100, 104), (102, 106, 107, 103), (106, 105, 104, 107), (107, 104, 100, 103), (109, 108, 118, 119), (348, 113, 126, 127), (345, 109, 119, 120), (114, 348, 127, 128), (110, 345, 120, 121), (349, 114, 128, 129), (346, 110, 121, 122), (115, 349, 129, 130), (111, 346, 122, 123), (116, 115, 130, 131), (112, 111, 123, 124), (117, 116, 131, 132), (347, 112, 124, 125), (108, 284, 118), (253, 117, 132), (113, 347, 125, 126), (118, 284, 133), (253, 132, 147), (126, 125, 140, 141), (119, 118, 133, 134), (127, 126, 141, 142), (120, 119, 134, 135), (128, 127, 142, 143), (121, 120, 135, 136), (129, 128, 143, 144), (122, 121, 136, 137), (130, 129, 144, 145), (123, 122, 137, 138), (131, 130, 145, 146), (124, 123, 138, 139), (132, 131, 146, 147), (125, 124, 139, 140), (137, 136, 151, 152), (145, 144, 159, 160), (138, 137, 152, 153), (146, 145, 160, 161), (139, 138, 153, 154), (147, 146, 161, 162), (140, 139, 154, 155), (133, 284, 148), (253, 147, 162), (141, 140, 155, 156), (134, 133, 148, 149), (142, 141, 156, 157), (135, 134, 149, 150), (143, 142, 157, 158), (136, 135, 150, 151), (144, 143, 158, 159), (156, 155, 170, 171), (149, 148, 163, 164), (157, 156, 171, 172), (150, 149, 164, 165), (158, 157, 172, 173), (151, 150, 165, 166), (159, 158, 173, 174), (152, 151, 166, 167), (160, 159, 174, 175), (153, 152, 167, 168), (161, 160, 175, 176), (154, 153, 168, 169), (162, 161, 176, 177), (155, 154, 169, 170), (148, 284, 163), (253, 162, 177), (175, 174, 189, 190), (168, 167, 182, 183), (176, 175, 190, 191), (169, 168, 183, 184), (177, 176, 191, 192), (170, 169, 184, 185), (163, 284, 178), (253, 177, 192), (171, 170, 185, 186), (164, 163, 178, 179), (172, 171, 186, 187), (165, 164, 179, 180), (173, 172, 187, 188), (166, 165, 180, 181), (174, 173, 188, 189), (167, 166, 181, 182), (179, 178, 193, 194), (187, 186, 201, 202), (180, 179, 194, 195), (188, 187, 202, 203), (181, 180, 195, 196), (189, 188, 203, 204), (182, 181, 196, 197), (190, 189, 204, 205), (183, 182, 197, 198), (191, 190, 205, 206), (184, 183, 198, 199), (192, 191, 206, 207), (185, 184, 199, 200), (178, 284, 193), (253, 192, 207), (186, 185, 200, 201), (198, 197, 212, 213), (206, 205, 220, 221), (199, 198, 213, 214), (207, 206, 221, 222), (200, 199, 214, 215), (193, 284, 208), (253, 207, 222), (201, 200, 215, 216), (194, 193, 208, 209), (202, 201, 216, 217), (195, 194, 209, 210), (203, 202, 217, 218), (196, 195, 210, 211), (204, 203, 218, 219), (197, 196, 211, 212), (205, 204, 219, 220), (217, 216, 231, 232), (210, 209, 224, 225), (218, 217, 232, 233), (211, 210, 225, 226), (219, 218, 233, 234), (212, 211, 226, 227), (220, 219, 234, 235), (213, 212, 227, 228), (221, 220, 235, 236), (214, 213, 228, 229), (222, 221, 236, 237), (215, 214, 229, 230), (208, 284, 223), (253, 222, 237), (216, 215, 230, 231), (209, 208, 223, 224), (236, 235, 250, 251), (229, 228, 243, 244), (237, 236, 251, 252), (230, 229, 244, 245), (223, 284, 238), (253, 237, 252), (231, 230, 245, 246), (224, 223, 238, 239), (232, 231, 246, 247), (225, 224, 239, 240), (233, 232, 247, 248), (226, 225, 240, 241), (234, 233, 248, 249), (227, 226, 241, 242), (235, 234, 249, 250), (228, 227, 242, 243), (248, 247, 263, 264), (241, 240, 256, 257), (249, 248, 264, 265), (242, 241, 257, 258), (250, 249, 265, 266), (243, 242, 258, 259), (251, 250, 266, 267), (244, 243, 259, 260), (252, 251, 267, 268), (245, 244, 260, 261), (238, 284, 254), (253, 252, 268), (246, 245, 261, 262), (239, 238, 254, 255), (247, 246, 262, 263), (240, 239, 255, 256), (268, 267, 282, 283), (261, 260, 275, 276), (254, 284, 269), (253, 268, 283), (262, 261, 276, 277), (255, 254, 269, 270), (263, 262, 277, 278), (256, 255, 270, 271), (264, 263, 278, 279), (257, 256, 271, 272), (265, 264, 279, 280), (258, 257, 272, 273), (266, 265, 280, 281), (259, 258, 273, 274), (267, 266, 281, 282), (260, 259, 274, 275), (272, 271, 287, 288), (280, 279, 295, 296), (273, 272, 288, 289), (281, 280, 296, 297), (274, 273, 289, 290), (282, 281, 297, 298), (275, 274, 290, 291), (283, 282, 298, 299), (276, 275, 291, 292), (269, 284, 285), (253, 283, 299), (277, 276, 292, 293), (270, 269, 285, 286), (278, 277, 293, 294), (271, 270, 286, 287), (279, 278, 294, 295), (292, 291, 306, 307), (285, 284, 300), (253, 299, 314), (293, 292, 307, 308), (286, 285, 300, 301), (294, 293, 308, 309), (287, 286, 301, 302), (295, 294, 309, 310), (288, 287, 302, 303), (296, 295, 310, 311), (289, 288, 303, 304), (297, 296, 311, 312), (290, 289, 304, 305), (298, 297, 312, 313), (291, 290, 305, 306), (299, 298, 313, 314), (311, 310, 325, 326), (304, 303, 318, 319), (312, 311, 326, 327), (305, 304, 319, 320), (313, 312, 327, 328), (306, 305, 320, 321), (314, 313, 328, 329), (307, 306, 321, 322), (300, 284, 315), (253, 314, 329), (308, 307, 322, 323), (301, 300, 315, 316), (309, 308, 323, 324), (302, 301, 316, 317), (310, 309, 324, 325), (303, 302, 317, 318), (315, 284, 330), (253, 329, 344), (323, 322, 337, 338), (316, 315, 330, 331), (324, 323, 338, 339), (317, 316, 331, 332), (325, 324, 339, 340), (318, 317, 332, 333), (326, 325, 340, 341), (319, 318, 333, 334), (327, 326, 341, 342), (320, 319, 334, 335), (328, 327, 342, 343), (321, 320, 335, 336), (329, 328, 343, 344), (322, 321, 336, 337), (334, 333, 110, 346), (342, 341, 349, 115), (335, 334, 346, 111), (343, 342, 115, 116), (336, 335, 111, 112), (344, 343, 116, 117), (337, 336, 112, 347), (330, 284, 108), (253, 344, 117), (338, 337, 347, 113), (331, 330, 108, 109), (339, 338, 113, 348), (332, 331, 109, 345), (340, 339, 348, 114), (333, 332, 345, 110), (341, 340, 114, 349)])
me_cube_003.polygons.foreach_set('material_index', [0, 0, 0, 0, 0, 0, 0, 1, 1, 1, 1, 1, 1, 1, 1, 1, 1, 1, 1, 1, 1, 1, 1, 1, 1, 1, 1, 1, 1, 1, 1, 1, 1, 1, 1, 1, 1, 1, 1, 1, 1, 1, 1, 1, 1, 1, 1, 1, 0, 0, 0, 0, 0, 0, 0, 0, 0, 0, 0, 0, 0, 0, 0, 0, 0, 0, 0, 0, 0, 0, 0, 0, 0, 0, 0, 0, 0, 0, 0, 0, 0, 0, 0, 0, 0, 0, 0, 0, 0, 0, 0, 0, 0, 0, 2, 2, 2, 2, 2, 2, 2, 2, 2, 2, 2, 2, 2, 2, 2, 2, 2, 2, 2, 2, 2, 2, 2, 2, 2, 2, 2, 2, 2, 2, 2, 2, 2, 2, 2, 2, 2, 2, 2, 2, 2, 2, 2, 2, 2, 2, 2, 2, 2, 2, 2, 2, 2, 2, 2, 2, 2, 2, 2, 2, 2, 2, 2, 2, 2, 2, 2, 2, 2, 2, 2, 2, 2, 2, 2, 2, 2, 2, 2, 2, 2, 2, 2, 2, 2, 2, 2, 2, 2, 2, 2, 2, 2, 2, 2, 2, 2, 2, 2, 2, 2, 2, 2, 2, 2, 2, 2, 2, 2, 2, 2, 2, 2, 2, 2, 2, 2, 2, 2, 2, 2, 2, 2, 2, 2, 2, 2, 2, 2, 2, 2, 2, 2, 2, 2, 2, 2, 2, 2, 2, 2, 2, 2, 2, 2, 2, 2, 2, 2, 2, 2, 2, 2, 2, 2, 2, 2, 2, 2, 2, 2, 2, 2, 2, 2, 2, 2, 2, 2, 2, 2, 2, 2, 2, 2, 2, 2, 2, 2, 2, 2, 2, 2, 2, 2, 2, 2, 2, 2, 2, 2, 2, 2, 2, 2, 2, 2, 2, 2, 2, 2, 2, 2, 2, 2, 2, 2, 2, 2, 2, 2, 2, 2, 2, 2, 2, 2, 2, 2, 2, 2, 2, 2, 2, 2, 2, 2, 2, 2, 2, 2, 2, 2, 2, 2, 2, 2, 2, 2, 2, 2, 2, 2, 2, 2, 2, 2, 2, 2, 2, 2, 2, 2, 2, 2, 2])
_uv = me_cube_003.uv_layers.new(name='UVMap')
_uv.uv.foreach_set('vector', [0.125, 0.5, 0.375, 0.5, 0.375, 0.75, 0.125, 0.75, 0.125, 0.75, 0.125, 0.75, 0.125, 0.5, 0.125, 0.5, 0.375, 0.5, 0.375, 0.5, 0.375, 0.75, 0.375, 0.75, 0.375, 0.75, 0.375, 0.75, 0.125, 0.75, 0.125, 0.75, 0.125, 0.5, 0.125, 0.5, 0.375, 0.5, 0.375, 0.5, 0.225, 0.65, 0.275, 0.65, 0.275, 0.65, 0.225, 0.65, 0.0, 0.0, 0.0, 0.0, 0.0, 0.0, 0.0, 0.0, 0.0, 0.0, 0.0, 0.0, 0.0, 0.0, 0.0, 0.0, 0.0, 0.0, 0.0, 0.0, 0.0, 0.0, 0.0, 0.0, 0.0, 0.0, 0.0, 0.0, 0.0, 0.0, 0.0, 0.0, 0.0, 0.0, 0.0, 0.0, 0.0, 0.0, 0.0, 0.0, 0.0, 0.0, 0.0, 0.0, 0.0, 0.0, 0.0, 0.0, 0.0, 0.0, 0.0, 0.0, 0.0, 0.0, 0.0, 0.0, 0.0, 0.0, 0.0, 0.0, 0.0, 0.0, 0.0, 0.0, 0.0, 0.0, 0.0, 0.0, 0.0, 0.0, 0.0, 0.0, 0.0, 0.0, 0.0, 0.0, 0.0, 0.0, 0.0, 0.0, 0.0, 0.0, 0.0, 0.0, 0.0, 0.0, 0.0, 0.0, 0.0, 0.0, 0.0, 0.0, 0.0, 0.0, 0.0, 0.0, 0.0, 0.0, 0.0, 0.0, 0.0, 0.0, 0.0, 0.0, 0.0, 0.0, 0.0, 0.0, 0.0, 0.0, 0.0, 0.0, 0.0, 0.0, 0.0, 0.0, 0.0, 0.0, 0.0, 0.0, 0.0, 0.0, 0.0, 0.0, 0.0, 0.0, 0.0, 0.0, 0.0, 0.0, 0.0, 0.0, 0.0, 0.0, 0.0, 0.0, 0.0, 0.0, 0.0, 0.0, 0.0, 0.0, 0.0, 0.0, 0.0, 0.0, 0.0, 0.0, 0.0, 0.0, 0.0, 0.0, 0.0, 0.0, 0.0, 0.0, 0.0, 0.0, 0.0, 0.0, 0.0, 0.0, 0.0, 0.0, 0.0, 0.0, 0.0, 0.0, 0.0, 0.0, 0.0, 0.0, 0.0, 0.0, 0.0, 0.0, 0.0, 0.0, 0.0, 0.0, 0.0, 0.0, 0.0, 0.0, 0.0, 0.0, 0.0, 0.0, 0.0, 0.0, 0.0, 0.0, 0.0, 0.0, 0.0, 0.0, 0.0, 0.0, 0.0, 0.0, 0.0, 0.0, 0.0, 0.0, 0.0, 0.0, 0.0, 0.0, 0.0, 0.0, 0.0, 0.0, 0.0, 0.0, 0.0, 0.0, 0.0, 0.0, 0.0, 0.0, 0.0, 0.0, 0.0, 0.0, 0.0, 0.0, 0.0, 0.0, 0.0, 0.0, 0.0, 0.0, 0.0, 0.0, 0.0, 0.0, 0.0, 0.0, 0.0, 0.0, 0.0, 0.0, 0.0, 0.0, 0.0, 0.0, 0.0, 0.0, 0.0, 0.0, 0.0, 0.0, 0.0, 0.0, 0.0, 0.0, 0.0, 0.0, 0.0, 0.0, 0.0, 0.0, 0.0, 0.0, 0.0, 0.0, 0.0, 0.0, 0.0, 0.0, 0.0, 0.0, 0.0, 0.0, 0.0, 0.0, 0.0, 0.0, 0.0, 0.0, 0.0, 0.0, 0.0, 0.0, 0.0, 0.0, 0.0, 0.0, 0.0, 0.0, 0.0, 0.0, 0.0, 0.0, 0.0, 0.0, 0.0, 0.0, 0.0, 0.0, 0.0, 0.0, 0.0, 0.0, 0.0, 0.0, 0.0, 0.0, 0.0, 0.0, 0.0, 0.0, 0.0, 0.0, 0.0, 0.0, 0.0, 0.0, 0.0, 0.0, 0.0, 0.0, 0.0, 0.0, 0.0, 0.0, 0.0, 0.0, 0.0, 0.0, 0.0, 0.0, 0.0, 0.0, 0.0, 0.0, 0.0, 0.0, 0.0, 0.0, 0.0, 0.0, 0.0, 0.0, 0.0, 0.0, 0.0, 0.0, 0.0, 0.0, 0.0, 0.0, 0.0, 0.0, 0.0, 0.0, 0.0, 0.0, 0.0, 0.0, 0.0, 0.0, 0.0, 0.0, 0.0, 0.0, 0.0, 0.0, 0.0, 0.0, 0.0, 0.0, 0.0, 0.0, 0.0, 0.0, 0.0, 0.0, 0.0, 0.0, 0.0, 0.0, 0.0, 0.0, 0.0, 0.0, 0.0, 0.0, 0.0, 0.0, 0.0, 0.0, 0.0, 0.0, 0.0, 0.0, 0.0, 0.0, 0.0, 0.0, 0.0, 0.0, 0.0, 0.0, 0.0, 0.0, 0.0, 0.0, 0.0, 0.0, 0.0, 0.0, 0.0, 0.0, 0.0, 0.0, 0.0, 0.0, 0.0, 0.0, 0.0, 0.0, 0.0, 0.0, 0.0, 0.0, 0.0, 0.0, 0.0, 0.0, 0.0, 0.0, 0.0, 0.0, 0.0, 0.0, 0.0, 0.0, 0.0, 0.0, 0.0, 0.0, 0.0, 0.0, 0.0, 0.0, 0.0, 0.0, 0.0, 0.0, 0.0, 0.0, 0.0, 0.0, 0.0, 0.0, 0.0, 0.0, 0.0, 0.0, 0.0, 0.0, 0.0, 0.0, 0.0, 0.0, 0.0, 0.0, 0.0, 0.0, 0.0, 0.0, 0.0, 0.0, 0.0, 0.0, 0.0, 0.0, 0.0, 0.0, 0.0, 0.0, 0.0, 0.0, 0.0, 0.0, 0.0, 0.0, 0.0, 0.0, 0.0, 0.0, 0.0, 0.0, 0.0, 0.0, 0.0, 0.0, 0.0, 0.0, 0.0, 0.0, 0.0, 0.0, 0.0, 0.0, 0.0, 0.0, 0.0, 0.0, 0.0, 0.0, 0.275, 0.6, 0.275, 0.65, 0.375, 0.75, 0.375, 0.5, 0.275, 0.65, 0.225, 0.65, 0.125, 0.75, 0.375, 0.75, 0.225, 0.6, 0.275, 0.6, 0.375, 0.5, 0.125, 0.5, 0.225, 0.65, 0.225, 0.6, 0.125, 0.5, 0.125, 0.75, 0.275, 0.6, 0.225, 0.6, 0.225, 0.6, 0.275, 0.6, 0.275, 0.6, 0.225, 0.6, 0.225, 0.6, 0.275, 0.6, 0.275, 0.65, 0.275, 0.6, 0.275, 0.6, 0.275, 0.65, 0.225, 0.6, 0.225, 0.65, 0.225, 0.65, 0.225, 0.6, 0.225, 0.65, 0.275, 0.65, 0.275, 0.65, 0.225, 0.65, 0.275, 0.65, 0.275, 0.6, 0.275, 0.6, 0.275, 0.65, 0.225, 0.6, 0.225, 0.65, 0.225, 0.65, 0.225, 0.6, 0.275, 0.6, 0.225, 0.6, 0.225, 0.6, 0.275, 0.6, 0.225, 0.65, 0.275, 0.65, 0.275, 0.65, 0.225, 0.65, 0.225, 0.6, 0.225, 0.65, 0.225, 0.65, 0.225, 0.6, 0.275, 0.65, 0.275, 0.6, 0.275, 0.6, 0.275, 0.65, 0.225, 0.6, 0.225, 0.65, 0.225, 0.65, 0.225, 0.6, 0.225, 0.6, 0.225, 0.65, 0.225, 0.65, 0.225, 0.6, 0.275, 0.65, 0.275, 0.6, 0.275, 0.6, 0.275, 0.65, 0.275, 0.65, 0.275, 0.6, 0.275, 0.6, 0.275, 0.65, 0.275, 0.6, 0.225, 0.6, 0.225, 0.6, 0.275, 0.6, 0.275, 0.6, 0.225, 0.6, 0.225, 0.6, 0.275, 0.6, 0.225, 0.65, 0.275, 0.65, 0.275, 0.65, 0.225, 0.65, 0.225, 0.65, 0.275, 0.65, 0.275, 0.65, 0.225, 0.65, 0.275, 0.65, 0.275, 0.6, 0.2728, 0.6022, 0.2728, 0.6478, 0.225, 0.65, 0.275, 0.65, 0.2728, 0.6478, 0.2272, 0.6478, 0.275, 0.6, 0.225, 0.6, 0.2272, 0.6022, 0.2728, 0.6022, 0.225, 0.6, 0.225, 0.65, 0.2272, 0.6478, 0.2272, 0.6022, 0.2272, 0.6022, 0.2272, 0.6478, 0.2728, 0.6478, 0.2728, 0.6022, 0.75, 0.875, 0.75, 0.9375, 0.6875, 0.9375, 0.6875, 0.875, 0.75, 0.375, 0.75, 0.4375, 0.6875, 0.4375, 0.6875, 0.375, 0.75, 0.8125, 0.75, 0.875, 0.6875, 0.875, 0.6875, 0.8125, 0.75, 0.3125, 0.75, 0.375, 0.6875, 0.375, 0.6875, 0.3125, 0.75, 0.75, 0.75, 0.8125, 0.6875, 0.8125, 0.6875, 0.75, 0.75, 0.25, 0.75, 0.3125, 0.6875, 0.3125, 0.6875, 0.25, 0.75, 0.6875, 0.75, 0.75, 0.6875, 0.75, 0.6875, 0.6875, 0.75, 0.1875, 0.75, 0.25, 0.6875, 0.25, 0.6875, 0.1875, 0.75, 0.625, 0.75, 0.6875, 0.6875, 0.6875, 0.6875, 0.625, 0.75, 0.125, 0.75, 0.1875, 0.6875, 0.1875, 0.6875, 0.125, 0.75, 0.5625, 0.75, 0.625, 0.6875, 0.625, 0.6875, 0.5625, 0.75, 0.0625, 0.75, 0.125, 0.6875, 0.125, 0.6875, 0.0625, 0.75, 0.5, 0.75, 0.5625, 0.6875, 0.5625, 0.6875, 0.5, 0.75, 0.9375, 0.7188, 1.0, 0.6875, 0.9375, 0.7188, 0.0, 0.75, 0.0625, 0.6875, 0.0625, 0.75, 0.4375, 0.75, 0.5, 0.6875, 0.5, 0.6875, 0.4375, 0.6875, 0.9375, 0.6562, 1.0, 0.625, 0.9375, 0.6562, 0.0, 0.6875, 0.0625, 0.625, 0.0625, 0.6875, 0.4375, 0.6875, 0.5, 0.625, 0.5, 0.625, 0.4375, 0.6875, 0.875, 0.6875, 0.9375, 0.625, 0.9375, 0.625, 0.875, 0.6875, 0.375, 0.6875, 0.4375, 0.625, 0.4375, 0.625, 0.375, 0.6875, 0.8125, 0.6875, 0.875, 0.625, 0.875, 0.625, 0.8125, 0.6875, 0.3125, 0.6875, 0.375, 0.625, 0.375, 0.625, 0.3125, 0.6875, 0.75, 0.6875, 0.8125, 0.625, 0.8125, 0.625, 0.75, 0.6875, 0.25, 0.6875, 0.3125, 0.625, 0.3125, 0.625, 0.25, 0.6875, 0.6875, 0.6875, 0.75, 0.625, 0.75, 0.625, 0.6875, 0.6875, 0.1875, 0.6875, 0.25, 0.625, 0.25, 0.625, 0.1875, 0.6875, 0.625, 0.6875, 0.6875, 0.625, 0.6875, 0.625, 0.625, 0.6875, 0.125, 0.6875, 0.1875, 0.625, 0.1875, 0.625, 0.125, 0.6875, 0.5625, 0.6875, 0.625, 0.625, 0.625, 0.625, 0.5625, 0.6875, 0.0625, 0.6875, 0.125, 0.625, 0.125, 0.625, 0.0625, 0.6875, 0.5, 0.6875, 0.5625, 0.625, 0.5625, 0.625, 0.5, 0.625, 0.6875, 0.625, 0.75, 0.5625, 0.75, 0.5625, 0.6875, 0.625, 0.1875, 0.625, 0.25, 0.5625, 0.25, 0.5625, 0.1875, 0.625, 0.625, 0.625, 0.6875, 0.5625, 0.6875, 0.5625, 0.625, 0.625, 0.125, 0.625, 0.1875, 0.5625, 0.1875, 0.5625, 0.125, 0.625, 0.5625, 0.625, 0.625, 0.5625, 0.625, 0.5625, 0.5625, 0.625, 0.0625, 0.625, 0.125, 0.5625, 0.125, 0.5625, 0.0625, 0.625, 0.5, 0.625, 0.5625, 0.5625, 0.5625, 0.5625, 0.5, 0.625, 0.9375, 0.5938, 1.0, 0.5625, 0.9375, 0.5938, 0.0, 0.625, 0.0625, 0.5625, 0.0625, 0.625, 0.4375, 0.625, 0.5, 0.5625, 0.5, 0.5625, 0.4375, 0.625, 0.875, 0.625, 0.9375, 0.5625, 0.9375, 0.5625, 0.875, 0.625, 0.375, 0.625, 0.4375, 0.5625, 0.4375, 0.5625, 0.375, 0.625, 0.8125, 0.625, 0.875, 0.5625, 0.875, 0.5625, 0.8125, 0.625, 0.3125, 0.625, 0.375, 0.5625, 0.375, 0.5625, 0.3125, 0.625, 0.75, 0.625, 0.8125, 0.5625, 0.8125, 0.5625, 0.75, 0.625, 0.25, 0.625, 0.3125, 0.5625, 0.3125, 0.5625, 0.25, 0.5625, 0.4375, 0.5625, 0.5, 0.5, 0.5, 0.5, 0.4375, 0.5625, 0.875, 0.5625, 0.9375, 0.5, 0.9375, 0.5, 0.875, 0.5625, 0.375, 0.5625, 0.4375, 0.5, 0.4375, 0.5, 0.375, 0.5625, 0.8125, 0.5625, 0.875, 0.5, 0.875, 0.5, 0.8125, 0.5625, 0.3125, 0.5625, 0.375, 0.5, 0.375, 0.5, 0.3125, 0.5625, 0.75, 0.5625, 0.8125, 0.5, 0.8125, 0.5, 0.75, 0.5625, 0.25, 0.5625, 0.3125, 0.5, 0.3125, 0.5, 0.25, 0.5625, 0.6875, 0.5625, 0.75, 0.5, 0.75, 0.5, 0.6875, 0.5625, 0.1875, 0.5625, 0.25, 0.5, 0.25, 0.5, 0.1875, 0.5625, 0.625, 0.5625, 0.6875, 0.5, 0.6875, 0.5, 0.625, 0.5625, 0.125, 0.5625, 0.1875, 0.5, 0.1875, 0.5, 0.125, 0.5625, 0.5625, 0.5625, 0.625, 0.5, 0.625, 0.5, 0.5625, 0.5625, 0.0625, 0.5625, 0.125, 0.5, 0.125, 0.5, 0.0625, 0.5625, 0.5, 0.5625, 0.5625, 0.5, 0.5625, 0.5, 0.5, 0.5625, 0.9375, 0.5312, 1.0, 0.5, 0.9375, 0.5312, 0.0, 0.5625, 0.0625, 0.5, 0.0625, 0.5, 0.1875, 0.5, 0.25, 0.4375, 0.25, 0.4375, 0.1875, 0.5, 0.625, 0.5, 0.6875, 0.4375, 0.6875, 0.4375, 0.625, 0.5, 0.125, 0.5, 0.1875, 0.4375, 0.1875, 0.4375, 0.125, 0.5, 0.5625, 0.5, 0.625, 0.4375, 0.625, 0.4375, 0.5625, 0.5, 0.0625, 0.5, 0.125, 0.4375, 0.125, 0.4375, 0.0625, 0.5, 0.5, 0.5, 0.5625, 0.4375, 0.5625, 0.4375, 0.5, 0.5, 0.9375, 0.4687, 1.0, 0.4375, 0.9375, 0.4687, 0.0, 0.5, 0.0625, 0.4375, 0.0625, 0.5, 0.4375, 0.5, 0.5, 0.4375, 0.5, 0.4375, 0.4375, 0.5, 0.875, 0.5, 0.9375, 0.4375, 0.9375, 0.4375, 0.875, 0.5, 0.375, 0.5, 0.4375, 0.4375, 0.4375, 0.4375, 0.375, 0.5, 0.8125, 0.5, 0.875, 0.4375, 0.875, 0.4375, 0.8125, 0.5, 0.3125, 0.5, 0.375, 0.4375, 0.375, 0.4375, 0.3125, 0.5, 0.75, 0.5, 0.8125, 0.4375, 0.8125, 0.4375, 0.75, 0.5, 0.25, 0.5, 0.3125, 0.4375, 0.3125, 0.4375, 0.25, 0.5, 0.6875, 0.5, 0.75, 0.4375, 0.75, 0.4375, 0.6875, 0.4375, 0.875, 0.4375, 0.9375, 0.375, 0.9375, 0.375, 0.875, 0.4375, 0.375, 0.4375, 0.4375, 0.375, 0.4375, 0.375, 0.375, 0.4375, 0.8125, 0.4375, 0.875, 0.375, 0.875, 0.375, 0.8125, 0.4375, 0.3125, 0.4375, 0.375, 0.375, 0.375, 0.375, 0.3125, 0.4375, 0.75, 0.4375, 0.8125, 0.375, 0.8125, 0.375, 0.75, 0.4375, 0.25, 0.4375, 0.3125, 0.375, 0.3125, 0.375, 0.25, 0.4375, 0.6875, 0.4375, 0.75, 0.375, 0.75, 0.375, 0.6875, 0.4375, 0.1875, 0.4375, 0.25, 0.375, 0.25, 0.375, 0.1875, 0.4375, 0.625, 0.4375, 0.6875, 0.375, 0.6875, 0.375, 0.625, 0.4375, 0.125, 0.4375, 0.1875, 0.375, 0.1875, 0.375, 0.125, 0.4375, 0.5625, 0.4375, 0.625, 0.375, 0.625, 0.375, 0.5625, 0.4375, 0.0625, 0.4375, 0.125, 0.375, 0.125, 0.375, 0.0625, 0.4375, 0.5, 0.4375, 0.5625, 0.375, 0.5625, 0.375, 0.5, 0.4375, 0.9375, 0.4062, 1.0, 0.375, 0.9375, 0.4062, 0.0, 0.4375, 0.0625, 0.375, 0.0625, 0.4375, 0.4375, 0.4375, 0.5, 0.375, 0.5, 0.375, 0.4375, 0.375, 0.625, 0.375, 0.6875, 0.3125, 0.6875, 0.3125, 0.625, 0.375, 0.125, 0.375, 0.1875, 0.3125, 0.1875, 0.3125, 0.125, 0.375, 0.5625, 0.375, 0.625, 0.3125, 0.625, 0.3125, 0.5625, 0.375, 0.0625, 0.375, 0.125, 0.3125, 0.125, 0.3125, 0.0625, 0.375, 0.5, 0.375, 0.5625, 0.3125, 0.5625, 0.3125, 0.5, 0.375, 0.9375, 0.3437, 1.0, 0.3125, 0.9375, 0.3437, 0.0, 0.375, 0.0625, 0.3125, 0.0625, 0.375, 0.4375, 0.375, 0.5, 0.3125, 0.5, 0.3125, 0.4375, 0.375, 0.875, 0.375, 0.9375, 0.3125, 0.9375, 0.3125, 0.875, 0.375, 0.375, 0.375, 0.4375, 0.3125, 0.4375, 0.3125, 0.375, 0.375, 0.8125, 0.375, 0.875, 0.3125, 0.875, 0.3125, 0.8125, 0.375, 0.3125, 0.375, 0.375, 0.3125, 0.375, 0.3125, 0.3125, 0.375, 0.75, 0.375, 0.8125, 0.3125, 0.8125, 0.3125, 0.75, 0.375, 0.25, 0.375, 0.3125, 0.3125, 0.3125, 0.3125, 0.25, 0.375, 0.6875, 0.375, 0.75, 0.3125, 0.75, 0.3125, 0.6875, 0.375, 0.1875, 0.375, 0.25, 0.3125, 0.25, 0.3125, 0.1875, 0.3125, 0.375, 0.3125, 0.4375, 0.25, 0.4375, 0.25, 0.375, 0.3125, 0.8125, 0.3125, 0.875, 0.25, 0.875, 0.25, 0.8125, 0.3125, 0.3125, 0.3125, 0.375, 0.25, 0.375, 0.25, 0.3125, 0.3125, 0.75, 0.3125, 0.8125, 0.25, 0.8125, 0.25, 0.75, 0.3125, 0.25, 0.3125, 0.3125, 0.25, 0.3125, 0.25, 0.25, 0.3125, 0.6875, 0.3125, 0.75, 0.25, 0.75, 0.25, 0.6875, 0.3125, 0.1875, 0.3125, 0.25, 0.25, 0.25, 0.25, 0.1875, 0.3125, 0.625, 0.3125, 0.6875, 0.25, 0.6875, 0.25, 0.625, 0.3125, 0.125, 0.3125, 0.1875, 0.25, 0.1875, 0.25, 0.125, 0.3125, 0.5625, 0.3125, 0.625, 0.25, 0.625, 0.25, 0.5625, 0.3125, 0.0625, 0.3125, 0.125, 0.25, 0.125, 0.25, 0.0625, 0.3125, 0.5, 0.3125, 0.5625, 0.25, 0.5625, 0.25, 0.5, 0.3125, 0.9375, 0.2812, 1.0, 0.25, 0.9375, 0.2812, 0.0, 0.3125, 0.0625, 0.25, 0.0625, 0.3125, 0.4375, 0.3125, 0.5, 0.25, 0.5, 0.25, 0.4375, 0.3125, 0.875, 0.3125, 0.9375, 0.25, 0.9375, 0.25, 0.875, 0.25, 0.125, 0.25, 0.1875, 0.1875, 0.1875, 0.1875, 0.125, 0.25, 0.5625, 0.25, 0.625, 0.1875, 0.625, 0.1875, 0.5625, 0.25, 0.0625, 0.25, 0.125, 0.1875, 0.125, 0.1875, 0.0625, 0.25, 0.5, 0.25, 0.5625, 0.1875, 0.5625, 0.1875, 0.5, 0.25, 0.9375, 0.2187, 1.0, 0.1875, 0.9375, 0.2187, 0.0, 0.25, 0.0625, 0.1875, 0.0625, 0.25, 0.4375, 0.25, 0.5, 0.1875, 0.5, 0.1875, 0.4375, 0.25, 0.875, 0.25, 0.9375, 0.1875, 0.9375, 0.1875, 0.875, 0.25, 0.375, 0.25, 0.4375, 0.1875, 0.4375, 0.1875, 0.375, 0.25, 0.8125, 0.25, 0.875, 0.1875, 0.875, 0.1875, 0.8125, 0.25, 0.3125, 0.25, 0.375, 0.1875, 0.375, 0.1875, 0.3125, 0.25, 0.75, 0.25, 0.8125, 0.1875, 0.8125, 0.1875, 0.75, 0.25, 0.25, 0.25, 0.3125, 0.1875, 0.3125, 0.1875, 0.25, 0.25, 0.6875, 0.25, 0.75, 0.1875, 0.75, 0.1875, 0.6875, 0.25, 0.1875, 0.25, 0.25, 0.1875, 0.25, 0.1875, 0.1875, 0.25, 0.625, 0.25, 0.6875, 0.1875, 0.6875, 0.1875, 0.625, 0.1875, 0.3125, 0.1875, 0.375, 0.125, 0.375, 0.125, 0.3125, 0.1875, 0.75, 0.1875, 0.8125, 0.125, 0.8125, 0.125, 0.75, 0.1875, 0.25, 0.1875, 0.3125, 0.125, 0.3125, 0.125, 0.25, 0.1875, 0.6875, 0.1875, 0.75, 0.125, 0.75, 0.125, 0.6875, 0.1875, 0.1875, 0.1875, 0.25, 0.125, 0.25, 0.125, 0.1875, 0.1875, 0.625, 0.1875, 0.6875, 0.125, 0.6875, 0.125, 0.625, 0.1875, 0.125, 0.1875, 0.1875, 0.125, 0.1875, 0.125, 0.125, 0.1875, 0.5625, 0.1875, 0.625, 0.125, 0.625, 0.125, 0.5625, 0.1875, 0.0625, 0.1875, 0.125, 0.125, 0.125, 0.125, 0.0625, 0.1875, 0.5, 0.1875, 0.5625, 0.125, 0.5625, 0.125, 0.5, 0.1875, 0.9375, 0.1562, 1.0, 0.125, 0.9375, 0.1562, 0.0, 0.1875, 0.0625, 0.125, 0.0625, 0.1875, 0.4375, 0.1875, 0.5, 0.125, 0.5, 0.125, 0.4375, 0.1875, 0.875, 0.1875, 0.9375, 0.125, 0.9375, 0.125, 0.875, 0.1875, 0.375, 0.1875, 0.4375, 0.125, 0.4375, 0.125, 0.375, 0.1875, 0.8125, 0.1875, 0.875, 0.125, 0.875, 0.125, 0.8125, 0.125, 0.0625, 0.125, 0.125, 0.0625, 0.125, 0.0625, 0.0625, 0.125, 0.5, 0.125, 0.5625, 0.0625, 0.5625, 0.0625, 0.5, 0.125, 0.9375, 0.09375, 1.0, 0.0625, 0.9375, 0.09375, 0.0, 0.125, 0.0625, 0.0625, 0.0625, 0.125, 0.4375, 0.125, 0.5, 0.0625, 0.5, 0.0625, 0.4375, 0.125, 0.875, 0.125, 0.9375, 0.0625, 0.9375, 0.0625, 0.875, 0.125, 0.375, 0.125, 0.4375, 0.0625, 0.4375, 0.0625, 0.375, 0.125, 0.8125, 0.125, 0.875, 0.0625, 0.875, 0.0625, 0.8125, 0.125, 0.3125, 0.125, 0.375, 0.0625, 0.375, 0.0625, 0.3125, 0.125, 0.75, 0.125, 0.8125, 0.0625, 0.8125, 0.0625, 0.75, 0.125, 0.25, 0.125, 0.3125, 0.0625, 0.3125, 0.0625, 0.25, 0.125, 0.6875, 0.125, 0.75, 0.0625, 0.75, 0.0625, 0.6875, 0.125, 0.1875, 0.125, 0.25, 0.0625, 0.25, 0.0625, 0.1875, 0.125, 0.625, 0.125, 0.6875, 0.0625, 0.6875, 0.0625, 0.625, 0.125, 0.125, 0.125, 0.1875, 0.0625, 0.1875, 0.0625, 0.125, 0.125, 0.5625, 0.125, 0.625, 0.0625, 0.625, 0.0625, 0.5625, 0.0625, 0.75, 0.0625, 0.8125, 0.0, 0.8125, 0.0, 0.75, 0.0625, 0.25, 0.0625, 0.3125, 0.0, 0.3125, 0.0, 0.25, 0.0625, 0.6875, 0.0625, 0.75, 0.0, 0.75, 0.0, 0.6875, 0.0625, 0.1875, 0.0625, 0.25, 0.0, 0.25, 0.0, 0.1875, 0.0625, 0.625, 0.0625, 0.6875, 0.0, 0.6875, 0.0, 0.625, 0.0625, 0.125, 0.0625, 0.1875, 0.0, 0.1875, 0.0, 0.125, 0.0625, 0.5625, 0.0625, 0.625, 0.0, 0.625, 0.0, 0.5625, 0.0625, 0.0625, 0.0625, 0.125, 0.0, 0.125, 0.0, 0.0625, 0.0625, 0.5, 0.0625, 0.5625, 0.0, 0.5625, 0.0, 0.5, 0.0625, 0.9375, 0.03125, 1.0, 0.0, 0.9375, 0.03125, 0.0, 0.0625, 0.0625, 0.0, 0.0625, 0.0625, 0.4375, 0.0625, 0.5, 0.0, 0.5, 0.0, 0.4375, 0.0625, 0.875, 0.0625, 0.9375, 0.0, 0.9375, 0.0, 0.875, 0.0625, 0.375, 0.0625, 0.4375, 0.0, 0.4375, 0.0, 0.375, 0.0625, 0.8125, 0.0625, 0.875, 0.0, 0.875, 0.0, 0.8125, 0.0625, 0.3125, 0.0625, 0.375, 0.0, 0.375, 0.0, 0.3125, 1.0, 0.5, 1.0, 0.5625, 0.9375, 0.5625, 0.9375, 0.5, 1.0, 0.9375, 0.9687, 1.0, 0.9375, 0.9375, 0.9687, 0.0, 1.0, 0.0625, 0.9375, 0.0625, 1.0, 0.4375, 1.0, 0.5, 0.9375, 0.5, 0.9375, 0.4375, 1.0, 0.875, 1.0, 0.9375, 0.9375, 0.9375, 0.9375, 0.875, 1.0, 0.375, 1.0, 0.4375, 0.9375, 0.4375, 0.9375, 0.375, 1.0, 0.8125, 1.0, 0.875, 0.9375, 0.875, 0.9375, 0.8125, 1.0, 0.3125, 1.0, 0.375, 0.9375, 0.375, 0.9375, 0.3125, 1.0, 0.75, 1.0, 0.8125, 0.9375, 0.8125, 0.9375, 0.75, 1.0, 0.25, 1.0, 0.3125, 0.9375, 0.3125, 0.9375, 0.25, 1.0, 0.6875, 1.0, 0.75, 0.9375, 0.75, 0.9375, 0.6875, 1.0, 0.1875, 1.0, 0.25, 0.9375, 0.25, 0.9375, 0.1875, 1.0, 0.625, 1.0, 0.6875, 0.9375, 0.6875, 0.9375, 0.625, 1.0, 0.125, 1.0, 0.1875, 0.9375, 0.1875, 0.9375, 0.125, 1.0, 0.5625, 1.0, 0.625, 0.9375, 0.625, 0.9375, 0.5625, 1.0, 0.0625, 1.0, 0.125, 0.9375, 0.125, 0.9375, 0.0625, 0.9375, 0.25, 0.9375, 0.3125, 0.875, 0.3125, 0.875, 0.25, 0.9375, 0.6875, 0.9375, 0.75, 0.875, 0.75, 0.875, 0.6875, 0.9375, 0.1875, 0.9375, 0.25, 0.875, 0.25, 0.875, 0.1875, 0.9375, 0.625, 0.9375, 0.6875, 0.875, 0.6875, 0.875, 0.625, 0.9375, 0.125, 0.9375, 0.1875, 0.875, 0.1875, 0.875, 0.125, 0.9375, 0.5625, 0.9375, 0.625, 0.875, 0.625, 0.875, 0.5625, 0.9375, 0.0625, 0.9375, 0.125, 0.875, 0.125, 0.875, 0.0625, 0.9375, 0.5, 0.9375, 0.5625, 0.875, 0.5625, 0.875, 0.5, 0.9375, 0.9375, 0.9062, 1.0, 0.875, 0.9375, 0.9062, 0.0, 0.9375, 0.0625, 0.875, 0.0625, 0.9375, 0.4375, 0.9375, 0.5, 0.875, 0.5, 0.875, 0.4375, 0.9375, 0.875, 0.9375, 0.9375, 0.875, 0.9375, 0.875, 0.875, 0.9375, 0.375, 0.9375, 0.4375, 0.875, 0.4375, 0.875, 0.375, 0.9375, 0.8125, 0.9375, 0.875, 0.875, 0.875, 0.875, 0.8125, 0.9375, 0.3125, 0.9375, 0.375, 0.875, 0.375, 0.875, 0.3125, 0.9375, 0.75, 0.9375, 0.8125, 0.875, 0.8125, 0.875, 0.75, 0.875, 0.9375, 0.8437, 1.0, 0.8125, 0.9375, 0.8437, 0.0, 0.875, 0.0625, 0.8125, 0.0625, 0.875, 0.4375, 0.875, 0.5, 0.8125, 0.5, 0.8125, 0.4375, 0.875, 0.875, 0.875, 0.9375, 0.8125, 0.9375, 0.8125, 0.875, 0.875, 0.375, 0.875, 0.4375, 0.8125, 0.4375, 0.8125, 0.375, 0.875, 0.8125, 0.875, 0.875, 0.8125, 0.875, 0.8125, 0.8125, 0.875, 0.3125, 0.875, 0.375, 0.8125, 0.375, 0.8125, 0.3125, 0.875, 0.75, 0.875, 0.8125, 0.8125, 0.8125, 0.8125, 0.75, 0.875, 0.25, 0.875, 0.3125, 0.8125, 0.3125, 0.8125, 0.25, 0.875, 0.6875, 0.875, 0.75, 0.8125, 0.75, 0.8125, 0.6875, 0.875, 0.1875, 0.875, 0.25, 0.8125, 0.25, 0.8125, 0.1875, 0.875, 0.625, 0.875, 0.6875, 0.8125, 0.6875, 0.8125, 0.625, 0.875, 0.125, 0.875, 0.1875, 0.8125, 0.1875, 0.8125, 0.125, 0.875, 0.5625, 0.875, 0.625, 0.8125, 0.625, 0.8125, 0.5625, 0.875, 0.0625, 0.875, 0.125, 0.8125, 0.125, 0.8125, 0.0625, 0.875, 0.5, 0.875, 0.5625, 0.8125, 0.5625, 0.8125, 0.5, 0.8125, 0.6875, 0.8125, 0.75, 0.75, 0.75, 0.75, 0.6875, 0.8125, 0.1875, 0.8125, 0.25, 0.75, 0.25, 0.75, 0.1875, 0.8125, 0.625, 0.8125, 0.6875, 0.75, 0.6875, 0.75, 0.625, 0.8125, 0.125, 0.8125, 0.1875, 0.75, 0.1875, 0.75, 0.125, 0.8125, 0.5625, 0.8125, 0.625, 0.75, 0.625, 0.75, 0.5625, 0.8125, 0.0625, 0.8125, 0.125, 0.75, 0.125, 0.75, 0.0625, 0.8125, 0.5, 0.8125, 0.5625, 0.75, 0.5625, 0.75, 0.5, 0.8125, 0.9375, 0.7812, 1.0, 0.75, 0.9375, 0.7812, 0.0, 0.8125, 0.0625, 0.75, 0.0625, 0.8125, 0.4375, 0.8125, 0.5, 0.75, 0.5, 0.75, 0.4375, 0.8125, 0.875, 0.8125, 0.9375, 0.75, 0.9375, 0.75, 0.875, 0.8125, 0.375, 0.8125, 0.4375, 0.75, 0.4375, 0.75, 0.375, 0.8125, 0.8125, 0.8125, 0.875, 0.75, 0.875, 0.75, 0.8125, 0.8125, 0.3125, 0.8125, 0.375, 0.75, 0.375, 0.75, 0.3125, 0.8125, 0.75, 0.8125, 0.8125, 0.75, 0.8125, 0.75, 0.75, 0.8125, 0.25, 0.8125, 0.3125, 0.75, 0.3125, 0.75, 0.25])
me_cube_003.materials.append(mat_baseyposte)
me_cube_003.materials.append(mat_base_farol)
me_cube_003.materials.append(mat_vidrio)
me_cube_003.use_mirror_vertex_groups = False
me_cube_003.update()

# ---- objects
ob_light = bpy.data.objects.new('Light', light_light)
ob_camera = bpy.data.objects.new('Camera', cam_camera)
ob_base = bpy.data.objects.new('Base', me_cube)
ob_poste = bpy.data.objects.new('Poste', me_circle_001)
ob_superior = bpy.data.objects.new('Superior', me_cube_001)
ob_farol_completo = bpy.data.objects.new('Farol_Completo', me_cube_003)
ob_point = bpy.data.objects.new('Point', light_point)

# ---- transforms, parenting, visibility, modifiers, constraints
ob_light.location = (4.076, 1.005, 5.904)
ob_light.rotation_euler = (0.6503, 0.05522, 1.866)
ob_light.lock_rotations_4d = False
ob_light.empty_display_type = 'ARROWS'
ob_light.color = (0.0, 0.0, 0.0, 0.0)
ob_light.lineart.crease_threshold = 0.0
ob_camera.location = (7.359, -6.926, 4.958)
ob_camera.rotation_euler = (1.109, 0.0, 0.8149)
ob_camera.lock_rotations_4d = False
ob_camera.empty_display_type = 'ARROWS'
ob_camera.color = (0.0, 0.0, 0.0, 0.0)
ob_camera.display_type = 'WIRE'
ob_camera.lineart.crease_threshold = 0.0
ob_base.location = (0.0, 0.0, 0.0)
ob_base.lock_rotations_4d = False
ob_base.empty_display_type = 'ARROWS'
ob_base.lineart.crease_threshold = 0.0
ob_poste.location = (0.0, 0.0, 0.0)
ob_superior.location = (0.0, 0.0, 0.0)
ob_superior.lock_rotations_4d = False
ob_superior.empty_display_type = 'ARROWS'
ob_superior.lineart.crease_threshold = 0.0
ob_farol_completo.location = (0.0, 0.0, 0.0)
ob_farol_completo.lock_rotations_4d = False
ob_farol_completo.empty_display_type = 'ARROWS'
ob_farol_completo.lineart.crease_threshold = 0.0
ob_point.location = (0.0, 0.0, 2.035)

# ---- collection membership
col_collection.objects.link(ob_light)
col_collection.objects.link(ob_camera)
col_farol.objects.link(ob_base)
col_farol.objects.link(ob_poste)
col_farol.objects.link(ob_superior)
col_farol.objects.link(ob_farol_completo)
col_farol.objects.link(ob_point)

# ---- scene / render settings (as saved in the file)
scene.camera = ob_camera
scene.frame_start = 1; scene.frame_end = 250; scene.frame_set(2)
scene.render.engine = 'BLENDER_EEVEE_NEXT'
scene.cycles.sampling_pattern = 'TABULATED_SOBOL'
scene.eevee.use_raytracing = True
scene.view_settings.view_transform = 'Filmic'
bpy.context.view_layer.update()
